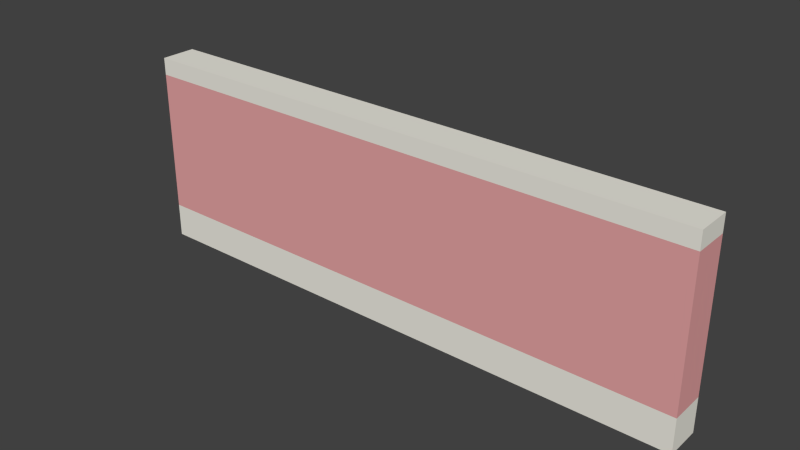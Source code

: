# Source: objects-fence.blend  (saved by Blender 2.73.0; exported with 4.5.12 LTS)
import bpy
from mathutils import Matrix  # noqa: F401  (used for matrix-valued properties, if any)

bpy.ops.wm.read_factory_settings(use_empty=True)
scene = bpy.context.scene
scene.name = 'Scene'

# ---- collections
col_collection_1 = bpy.data.collections.new('Collection 1'); scene.collection.children.link(col_collection_1)

# ---- materials (node trees are filled in below, after node groups)
mat_brown_008 = bpy.data.materials.new('Brown.008')
mat_brown_008.alpha_threshold = 0.0
mat_brown_008.use_transparent_shadow = False
mat_brown_008.diffuse_color = (0.7294, 0.549, 0.3647, 1.0)
mat_brown_008.specular_color = (0.3294, 0.3294, 0.3294)
mat_brown_008.roughness = 0.5
mat_2_006 = bpy.data.materials.new('_2.006')
mat_2_006.alpha_threshold = 0.0
mat_2_006.use_transparent_shadow = False
mat_2_006.diffuse_color = (0.8471, 0.8275, 0.749, 1.0)
mat_2_006.specular_color = (0.3294, 0.3294, 0.3294)
mat_2_006.roughness = 0.5
mat_brick_re_001 = bpy.data.materials.new('Brick_Re.001')
mat_brick_re_001.alpha_threshold = 0.0
mat_brick_re_001.use_transparent_shadow = False
mat_brick_re_001.diffuse_color = (0.7765, 0.3647, 0.3647, 1.0)
mat_brick_re_001.specular_color = (0.3294, 0.3294, 0.3294)
mat_brick_re_001.roughness = 0.5

# ---- material node trees

# ---- world
world_world = bpy.data.worlds.new('World'); scene.world = world_world
world_world.color = (0.05088, 0.05088, 0.05088)
world_world.use_sun_shadow = False
world_world.sun_shadow_jitter_overblur = 0.0
world_world.cycles.sampling_method = 'MANUAL'
world_world.cycles.sample_map_resolution = 256

# ---- meshes
me_group79_002 = bpy.data.meshes.new('Group79.002')
me_group79_002.from_pydata([(-0.4935, -0.1404, -0.03078), (0.5065, -0.1404, 0.02922), (-0.4935, -0.2029, 0.02922), (0.5065, -0.1404, -0.03078), (0.5065, -0.2029, 0.02922), (0.5065, -0.2029, -0.03078), (0.5065, -0.2029, 0.2792), (0.5065, -0.1404, 0.2792), (-0.4935, -0.1404, 0.2792), (-0.4935, -0.1404, 0.02922), (-0.4935, -0.2029, 0.2792), (0.5065, -0.1404, 0.3092), (0.5065, -0.2029, 0.3092), (-0.4935, -0.1404, 0.3092), (-0.4935, -0.2029, 0.3092), (-0.4935, -0.2029, -0.03078)], [], [(6, 7, 11, 12), (9, 0, 15, 2), (3, 1, 4, 5), (13, 8, 10, 14), (2, 4, 6, 10), (1, 7, 6, 4), (9, 1, 3, 0), (13, 11, 7, 8), (7, 8, 10, 6), (1, 9, 8, 7), (2, 4, 1, 9), (10, 6, 12, 14), (14, 12, 11, 13), (15, 5, 4, 2), (2, 10, 8, 9)])
me_group79_002.polygons.foreach_set('material_index', [1, 1, 1, 1, 2, 2, 1, 1, 2, 2, 1, 1, 1, 1, 2])
_uv = me_group79_002.uv_layers.new(name='UVMap')
_uv.uv.foreach_set('vector', [-39.37, 29.13, -36.91, 29.13, -36.91, 30.31, -39.37, 30.31, 36.91, 19.29, 36.91, 16.93, 39.37, 16.93, 39.37, 19.29, -36.91, 16.93, -36.91, 19.29, -39.37, 19.29, -39.37, 16.93, 36.91, 30.31, 36.91, 29.13, 39.37, 29.13, 39.37, 30.31, -39.37, 19.29, 2.274e-13, 19.29, 2.274e-13, 29.13, -39.37, 29.13, -36.91, 19.29, -36.91, 29.13, -39.37, 29.13, -39.37, 19.29, 39.37, 19.29, -4.047e-13, 19.29, -5.184e-13, 16.93, 39.37, 16.93, 39.37, 30.31, -2.057e-13, 30.31, 2.164e-14, 29.13, 39.37, 29.13, 1.111e-13, 36.91, 39.37, 36.91, 39.37, 39.37, -2.3e-13, 39.37, -8.494e-14, 19.29, 39.37, 19.29, 39.37, 29.13, -8.494e-14, 29.13, 39.37, 39.37, -2.282e-13, 39.37, 1.128e-13, 36.91, 39.37, 36.91, -39.37, 29.13, 3.256e-13, 29.13, 3.256e-13, 30.31, -39.37, 30.31, 39.37, 39.37, -2.287e-13, 39.37, -1.151e-13, 36.91, 39.37, 36.91, -39.37, 16.93, 2.274e-13, 16.93, 2.274e-13, 19.29, -39.37, 19.29, 39.37, 19.29, 39.37, 29.13, 36.91, 29.13, 36.91, 19.29])
me_group79_002.materials.append(mat_brown_008)
me_group79_002.materials.append(mat_2_006)
me_group79_002.materials.append(mat_brick_re_001)
me_group79_002.use_remesh_preserve_volume = False
me_group79_002.use_remesh_preserve_attributes = False
me_group79_002.use_mirror_vertex_groups = False
me_group79_002.update()

# ---- objects
ob_group79 = bpy.data.objects.new('Group79', me_group79_002)

# ---- transforms, parenting, visibility, modifiers, constraints
ob_group79.location = (0.0, 0.0, 0.0)
ob_group79.lineart.crease_threshold = 0.0

# ---- collection membership
col_collection_1.objects.link(ob_group79)

# ---- scene / render settings (as saved in the file)
scene.frame_start = 1; scene.frame_end = 250; scene.frame_set(3)
scene.render.engine = 'BLENDER_EEVEE_NEXT'
scene.render.resolution_percentage = 50
scene.render.dither_intensity = 0.0
scene.cycles.use_denoising = False
scene.cycles.samples = 10
scene.cycles.sampling_pattern = 'TABULATED_SOBOL'
scene.cycles.light_sampling_threshold = 0.0
scene.cycles.use_adaptive_sampling = False
scene.cycles.use_light_tree = False
scene.cycles.blur_glossy = 0.0
scene.cycles.pixel_filter_type = 'GAUSSIAN'
scene.cycles.sample_clamp_indirect = 0.0
scene.view_settings.view_transform = 'Standard'
bpy.context.view_layer.update()

# ---- added for rendering (the .blend has no active camera and no usable light): camera, sun
cam_auto = bpy.data.cameras.new('AutoCamera')
cam_auto.lens = 50.0
cam_auto.sensor_width = 36.0
cam_auto.clip_end = 1000.0
ob_auto_camera = bpy.data.objects.new('AutoCamera', cam_auto)
scene.collection.objects.link(ob_auto_camera)
ob_auto_camera.location = (0.985442, -1.34641, 0.922381)
ob_auto_camera.rotation_euler = (1.09748, -7.21219e-08, 0.694738)
scene.camera = ob_auto_camera
light_auto_sun = bpy.data.lights.new('AutoSun', 'SUN')
light_auto_sun.energy = 3.0
light_auto_sun.angle = 0.0523599
ob_auto_sun = bpy.data.objects.new('AutoSun', light_auto_sun)
scene.collection.objects.link(ob_auto_sun)
ob_auto_sun.rotation_euler = (0.872665, 0.174533, 0.523599)
bpy.context.view_layer.update()
